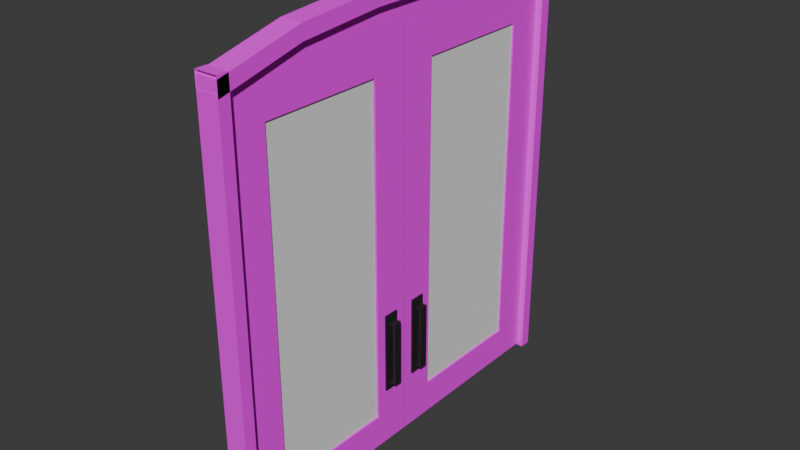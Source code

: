 # Source: Porta-Grande-Escola.blend  (saved by Blender 4.1.24; exported with 4.5.12 LTS)
import bpy
from mathutils import Matrix  # noqa: F401  (used for matrix-valued properties, if any)

bpy.ops.wm.read_factory_settings(use_empty=True)
scene = bpy.context.scene
scene.name = 'Scene'

# ---- collections
col_collection = bpy.data.collections.new('Collection'); scene.collection.children.link(col_collection)

# ---- images (referenced by path relative to the original .blend; pixels are not part of the script)
import os
ASSET_DIR = os.environ.get("B2B_ASSET_DIR", "")  # directory of the original .blend (textures are referenced by path, not embedded)
HERE = os.path.dirname(os.path.abspath(__file__))  # packed textures are extracted next to this script under _unpacked/

def load_image(name, relpath, width, height, colorspace="sRGB"):
    """Load a texture the original file referenced (path relative to the .blend, or extracted next to this script)."""
    p = next((c for c in (os.path.join(HERE, relpath), os.path.join(ASSET_DIR, relpath)) if relpath and os.path.exists(c)), "")
    if p:
        img = bpy.data.images.load(p, check_existing=True)
        img.name = name
    else:  # same state as the original file: an image datablock whose file is absent (Cycles renders it pink)
        img = bpy.data.images.new(name, width, height)
        img.source = "FILE"
        img.filepath = "//" + (relpath or name)
    img.colorspace_settings.name = colorspace
    return img
img_textura_porta_png = load_image('Textura-Porta.png', 'Textura-Porta.png', 1024, 1024, 'sRGB')

# ---- materials (node trees are filled in below, after node groups)
mat_material_001 = bpy.data.materials.new('Material.001')
mat_material_001.alpha_threshold = 0.0
mat_material_001.use_transparent_shadow = False
mat_material_001.roughness = 0.5
mat_material_001.line_color = (0.0, 0.0, 0.0, 1.0)
mat_material_003 = bpy.data.materials.new('Material.003')
mat_material_003.use_transparent_shadow = False

# ---- material node trees
mat_material_001.use_nodes = True; mat_material_001.node_tree.nodes.clear()
_N = mat_material_001.node_tree.nodes; _L = mat_material_001.node_tree.links
n0 = _N.new('ShaderNodeOutputMaterial'); n0.name = 'Material Output'; n0.location = (300, 300)
n1 = _N.new('ShaderNodeBsdfPrincipled'); n1.name = 'Principled BSDF'; n1.location = (10, 300)
n1.inputs[2].default_value = 1.0
n1.inputs[3].default_value = 1.45
n2 = _N.new('ShaderNodeTexImage'); n2.name = 'Image Texture'; n2.location = (-257, 280)
n2.image = img_textura_porta_png
_L.new(n1.outputs[0], n0.inputs[0])
_L.new(n2.outputs[0], n1.inputs[0])
n0.is_active_output = True
mat_material_003.use_nodes = True; mat_material_003.node_tree.nodes.clear()
_N = mat_material_003.node_tree.nodes; _L = mat_material_003.node_tree.links
n0 = _N.new('ShaderNodeBsdfPrincipled'); n0.name = 'Principled BSDF'; n0.location = (10, 300)
n0.inputs[0].default_value = (0.03719, 0.03719, 0.03719, 1.0)
n0.inputs[1].default_value = 0.5138
n1 = _N.new('ShaderNodeOutputMaterial'); n1.name = 'Material Output'; n1.location = (300, 300)
_L.new(n0.outputs[0], n1.inputs[0])
n1.is_active_output = True

# ---- world
world_world = bpy.data.worlds.new('World'); scene.world = world_world
world_world.use_nodes = True; world_world.node_tree.nodes.clear()
_N = world_world.node_tree.nodes; _L = world_world.node_tree.links
n0 = _N.new('ShaderNodeOutputWorld'); n0.name = 'World Output'; n0.location = (300, 300)
n1 = _N.new('ShaderNodeBackground'); n1.name = 'Background'; n1.location = (10, 300)
n1.inputs[0].default_value = (0.05088, 0.05088, 0.05088, 1.0)
_L.new(n1.outputs[0], n0.inputs[0])
n0.is_active_output = True
world_world.color = (0.05088, 0.05088, 0.05088)
world_world.use_sun_shadow = False
world_world.sun_shadow_jitter_overblur = 0.0

# ---- meshes
me_plane = bpy.data.meshes.new('Plane')
me_plane.from_pydata([(-1.0, -1.0, 0.0), (1.0, -1.0, 0.0), (-1.0, 1.0, 0.0), (1.0, 1.0, 0.0), (-1.0, 1.006, -5.304e-10), (-1.0, -1.0, 0.0), (1.0, -1.0, 0.0), (1.0, 1.006, -5.304e-10), (-1.0, 1.006, 0.1126), (-1.0, -1.0, 0.1126), (1.0, -1.0, 0.1126), (1.0, 1.006, 0.1126), (-1.0, 0.9377, -8.542e-08), (1.0, 0.9377, -8.542e-08), (-1.0, 0.9377, -8.542e-08), (1.0, 0.9377, -8.542e-08), (-1.0, 0.9377, 0.1126), (1.0, 0.9377, 0.1126), (1.0, 1.024, 0.8104), (1.0, 1.092, 0.8104), (-1.0, 1.092, 0.8104), (-1.0, 1.024, 0.8104), (1.0, 1.053, 1.62), (1.0, 1.121, 1.62), (-1.0, 1.121, 1.62), (-1.0, 1.053, 1.62), (1.0, 1.053, 2.424), (1.0, 1.121, 2.424), (-1.0, 1.121, 2.424), (-1.0, 1.053, 2.424), (1.0, 1.02, 3.27), (1.0, 1.088, 3.27), (-1.0, 1.088, 3.27), (-1.0, 1.02, 3.27), (1.0, 0.9219, 4.102), (1.0, 0.99, 4.102), (-1.0, 0.99, 4.102), (-1.0, 0.9219, 4.102), (-1.0, -1.0, 3.993), (1.0, -1.0, 3.993), (-1.0, 1.0, 3.993), (1.0, 1.0, 3.993), (-1.0, 1.006, 3.993), (-1.0, -1.0, 3.993), (1.0, -1.0, 3.993), (1.0, 1.006, 3.993), (-1.0, 1.006, 4.106), (-1.0, -1.0, 4.106), (1.0, -1.0, 4.106), (1.0, 1.006, 4.106), (-1.0, 0.9377, 3.993), (1.0, 0.9377, 3.993), (-1.0, 0.9377, 3.993), (1.0, 0.9377, 3.993), (-1.0, 0.9377, 4.106), (1.0, 0.9377, 4.106)], [], [(12, 2, 3, 13), (7, 4, 8, 11), (12, 0, 5, 14), (3, 2, 4, 7), (0, 1, 6, 5), (13, 3, 7, 15), (16, 17, 18, 21), (5, 6, 10, 9), (15, 7, 11, 17), (14, 5, 9, 16), (4, 14, 16, 8), (6, 15, 17, 10), (9, 10, 17, 16), (1, 13, 15, 6), (2, 12, 14, 4), (0, 12, 13, 1), (21, 18, 22, 25), (11, 8, 20, 19), (8, 16, 21, 20), (17, 11, 19, 18), (24, 25, 29, 28), (19, 20, 24, 23), (20, 21, 25, 24), (18, 19, 23, 22), (28, 29, 33, 32), (22, 23, 27, 26), (25, 22, 26, 29), (23, 24, 28, 27), (33, 30, 34, 37), (26, 27, 31, 30), (29, 26, 30, 33), (27, 28, 32, 31), (37, 34, 35, 36), (31, 32, 36, 35), (32, 33, 37, 36), (30, 31, 35, 34), (50, 40, 41, 51), (45, 42, 46, 49), (50, 38, 43, 52), (41, 40, 42, 45), (38, 39, 44, 43), (51, 41, 45, 53), (43, 44, 48, 47), (53, 45, 49, 55), (52, 43, 47, 54), (42, 52, 54, 46), (44, 53, 55, 48), (47, 48, 55, 54), (39, 51, 53, 44), (40, 50, 52, 42), (38, 50, 51, 39)])
_uv = me_plane.uv_layers.new(name='UVMap')
_uv.uv.foreach_set('vector', [1.368, 1.013, 1.368, 1.048, 1.368, 1.048, 1.368, 1.013, 1.368, 1.051, 1.368, 1.051, 1.322, 1.051, 1.322, 1.051, 1.368, 1.013, 1.368, -0.08213, 1.368, -0.08213, 1.368, 1.013, 1.368, 1.048, 1.368, 1.048, 1.368, 1.051, 1.368, 1.051, 1.368, -0.08213, 1.368, -0.08213, 1.368, -0.08213, 1.368, -0.08213, 1.368, 1.013, 1.368, 1.048, 1.368, 1.051, 1.368, 1.013, 1.322, 1.013, 1.322, 1.013, 1.038, 1.062, 1.038, 1.062, 1.368, -0.08213, 1.368, -0.08213, 1.322, -0.08213, 1.322, -0.08213, 1.368, 1.013, 1.368, 1.051, 1.322, 1.051, 1.322, 1.013, 1.368, 1.013, 1.368, -0.08213, 1.322, -0.08213, 1.322, 1.013, 1.368, 1.051, 1.368, 1.013, 1.322, 1.013, 1.322, 1.051, 1.368, -0.08213, 1.368, 1.013, 1.322, 1.013, 1.322, -0.08213, 1.322, -0.08213, 1.322, -0.08213, 1.322, 1.013, 1.322, 1.013, 1.368, -0.08213, 1.368, 1.013, 1.368, 1.013, 1.368, -0.08213, 1.368, 1.048, 1.368, 1.013, 1.368, 1.013, 1.368, 1.051, 1.368, -0.08213, 1.368, 1.013, 1.368, 1.013, 1.368, -0.08213, 1.038, 1.062, 1.038, 1.062, 0.7087, 1.078, 0.7087, 1.078, 1.322, 1.051, 1.322, 1.051, 1.038, 1.1, 1.038, 1.1, 1.322, 1.051, 1.322, 1.013, 1.038, 1.062, 1.038, 1.1, 1.322, 1.013, 1.322, 1.051, 1.038, 1.1, 1.038, 1.062, 0.7087, 1.116, 0.7087, 1.078, 0.3817, 1.078, 0.3817, 1.116, 1.038, 1.1, 1.038, 1.1, 0.7087, 1.116, 0.7087, 1.116, 1.038, 1.1, 1.038, 1.062, 0.7087, 1.078, 0.7087, 1.116, 1.038, 1.062, 1.038, 1.1, 0.7087, 1.116, 0.7087, 1.078, 0.3817, 1.116, 0.3817, 1.078, 0.03757, 1.059, 0.03757, 1.098, 0.7087, 1.078, 0.7087, 1.116, 0.3817, 1.116, 0.3817, 1.078, 0.7087, 1.078, 0.7087, 1.078, 0.3817, 1.078, 0.3817, 1.078, 0.7087, 1.116, 0.7087, 1.116, 0.3817, 1.116, 0.3817, 1.116, 0.03757, 1.059, 0.03757, 1.059, -0.3006, 1.004, -0.3006, 1.004, 0.3817, 1.078, 0.3817, 1.116, 0.03757, 1.098, 0.03757, 1.059, 0.3817, 1.078, 0.3817, 1.078, 0.03757, 1.059, 0.03757, 1.059, 0.3817, 1.116, 0.3817, 1.116, 0.03757, 1.098, 0.03757, 1.098, -0.3006, 1.004, -0.3006, 1.004, -0.3006, 1.042, -0.3006, 1.042, 0.03757, 1.098, 0.03757, 1.098, -0.3006, 1.042, -0.3006, 1.042, 0.03757, 1.098, 0.03757, 1.059, -0.3006, 1.004, -0.3006, 1.042, 0.03757, 1.059, 0.03757, 1.098, -0.3006, 1.042, -0.3006, 1.004, -0.2565, 1.013, -0.2565, 1.048, -0.2565, 1.048, -0.2565, 1.013, -0.2565, 1.051, -0.2565, 1.051, -0.3023, 1.051, -0.3023, 1.051, -0.2565, 1.013, -0.2565, -0.08213, -0.2565, -0.08213, -0.2565, 1.013, -0.2565, 1.048, -0.2565, 1.048, -0.2565, 1.051, -0.2565, 1.051, -0.2565, -0.08213, -0.2565, -0.08213, -0.2565, -0.08213, -0.2565, -0.08213, -0.2565, 1.013, -0.2565, 1.048, -0.2565, 1.051, -0.2565, 1.013, -0.2565, -0.08213, -0.2565, -0.08213, -0.3023, -0.08213, -0.3023, -0.08213, -0.2565, 1.013, -0.2565, 1.051, -0.3023, 1.051, -0.3023, 1.013, -0.2565, 1.013, -0.2565, -0.08213, -0.3023, -0.08213, -0.3023, 1.013, -0.2565, 1.051, -0.2565, 1.013, -0.3023, 1.013, -0.3023, 1.051, -0.2565, -0.08213, -0.2565, 1.013, -0.3023, 1.013, -0.3023, -0.08213, -0.3023, -0.08213, -0.3023, -0.08213, -0.3023, 1.013, -0.3023, 1.013, -0.2565, -0.08213, -0.2565, 1.013, -0.2565, 1.013, -0.2565, -0.08213, -0.2565, 1.048, -0.2565, 1.013, -0.2565, 1.013, -0.2565, 1.051, -0.2565, -0.08213, -0.2565, 1.013, -0.2565, 1.013, -0.2565, -0.08213])
me_plane.materials.append(mat_material_001)
me_plane.update()
me_plane_001 = bpy.data.meshes.new('Plane.001')
me_plane_001.from_pydata([(-1.0, -0.6349, -8.328e-10), (1.0, -0.6349, -8.328e-10), (-1.0, 1.292, -1.192e-07), (1.0, 1.292, -1.192e-07), (-1.0, 1.41, 1.618), (-1.0, -0.6349, 1.618), (1.0, -0.6349, 1.618), (1.0, 1.41, 1.618), (-1.0, 1.123, -1.192e-07), (-1.0, -0.4774, 0.0), (1.0, -0.4774, 0.0), (1.0, 1.123, -1.192e-07), (-1.0, 1.123, 1.618), (-1.0, -0.4774, 1.618), (1.0, -0.4774, 1.618), (1.0, 1.123, 1.618), (1.0, 1.339, 0.3037), (1.0, 1.41, 1.314), (1.0, -0.6349, 1.314), (1.0, -0.6349, 0.3037), (-1.0, -0.6349, 0.3037), (-1.0, -0.6349, 1.314), (-1.0, 1.41, 1.314), (-1.0, 1.339, 0.3037), (-1.0, 1.123, 0.3037), (-1.0, 1.123, 1.314), (-1.0, -0.4774, 0.3037), (-1.0, -0.4774, 1.314), (1.0, -0.4774, 0.3037), (1.0, -0.4774, 1.314), (1.0, 1.123, 0.3037), (1.0, 1.123, 1.314), (1.0, 1.379, 0.5885), (1.0, 1.397, 0.9774), (1.0, -0.6349, 0.9774), (1.0, -0.6349, 0.6406), (-1.0, -0.6349, 0.6406), (-1.0, -0.6349, 0.9774), (-1.0, 1.397, 0.9774), (-1.0, 1.379, 0.5885), (-1.0, 1.123, 0.6406), (-1.0, 1.123, 0.9774), (-1.0, -0.4774, 0.6406), (-1.0, -0.4774, 0.9774), (1.0, -0.4774, 0.6406), (1.0, -0.4774, 0.9774), (1.0, 1.123, 0.6406), (1.0, 1.123, 0.9774), (-0.6432, 1.123, 0.9774), (-0.6432, 1.123, 1.314), (-0.6432, -0.4774, 0.9774), (-0.6432, -0.4774, 1.314), (0.6432, -0.4774, 0.9774), (0.6432, -0.4774, 1.314), (0.6432, 1.123, 0.9774), (0.6432, 1.123, 1.314), (0.6432, 1.123, 0.3037), (0.6432, -0.4774, 0.3037), (-0.6432, -0.4774, 0.3037), (-0.6432, 1.123, 0.3037), (-0.6432, 1.123, 0.6406), (-0.6432, -0.4774, 0.6406), (0.6432, -0.4774, 0.6406), (0.6432, 1.123, 0.6406), (1.293, -0.3555, 1.403), (1.293, 0.03115, 1.403), (1.293, -0.3555, 1.529), (1.293, 0.03115, 1.529), (0.8104, -0.3555, 1.403), (0.8104, 0.03115, 1.403), (0.8104, -0.3555, 1.529), (0.8104, 0.03115, 1.529), (1.293, -0.3204, 1.403), (1.293, -0.00395, 1.403), (1.293, -0.00395, 1.529), (1.293, -0.3204, 1.529), (0.8104, -0.00395, 1.529), (0.8104, -0.3204, 1.529), (0.8104, -0.00395, 1.403), (0.8104, -0.3204, 1.403), (1.293, -0.3017, 1.403), (1.293, -0.02264, 1.403), (1.293, -0.02264, 1.529), (1.293, -0.3017, 1.529), (0.8104, -0.02264, 1.529), (0.8104, -0.3017, 1.529), (0.8104, -0.02264, 1.403), (0.8104, -0.3017, 1.403), (1.293, -0.3555, 1.5), (1.293, -0.3555, 1.433), (1.293, 0.03115, 1.433), (1.293, 0.03115, 1.5), (0.8104, -0.3555, 1.433), (0.8104, -0.3555, 1.5), (0.8104, 0.03115, 1.5), (0.8104, 0.03115, 1.433), (0.8104, -0.3204, 1.5), (0.8104, -0.3204, 1.433), (0.8104, -0.00395, 1.5), (0.8104, -0.00395, 1.433), (1.293, -0.3204, 1.433), (1.293, -0.3204, 1.5), (1.293, -0.00395, 1.433), (1.293, -0.00395, 1.5), (1.293, -0.3017, 1.433), (1.293, -0.3017, 1.5), (1.293, -0.02264, 1.433), (1.293, -0.02264, 1.5), (0.8104, -0.3017, 1.5), (0.8104, -0.3017, 1.433), (0.8104, -0.02264, 1.5), (0.8104, -0.02264, 1.433), (2.226, -0.3204, 1.433), (2.226, -0.3204, 1.5), (2.226, -0.00395, 1.433), (2.226, -0.00395, 1.5), (2.226, -0.3017, 1.433), (2.226, -0.3017, 1.5), (2.226, -0.02264, 1.433), (2.226, -0.02264, 1.5), (2.806, -0.3204, 1.433), (2.806, -0.3204, 1.5), (2.806, -0.00395, 1.433), (2.806, -0.00395, 1.5), (2.806, -0.3017, 1.433), (2.806, -0.3017, 1.5), (2.806, -0.02264, 1.433), (2.806, -0.02264, 1.5), (-1.239, -0.3555, 1.403), (-1.239, 0.03115, 1.403), (-1.239, -0.3555, 1.529), (-1.239, 0.03115, 1.529), (-0.7567, -0.3555, 1.403), (-0.7567, 0.03115, 1.403), (-0.7567, -0.3555, 1.529), (-0.7567, 0.03115, 1.529), (-1.239, -0.3204, 1.403), (-1.239, -0.00395, 1.403), (-1.239, -0.00395, 1.529), (-1.239, -0.3204, 1.529), (-0.7567, -0.00395, 1.529), (-0.7567, -0.3204, 1.529), (-0.7567, -0.00395, 1.403), (-0.7567, -0.3204, 1.403), (-1.239, -0.3017, 1.403), (-1.239, -0.02264, 1.403), (-1.239, -0.02264, 1.529), (-1.239, -0.3017, 1.529), (-0.7567, -0.02264, 1.529), (-0.7567, -0.3017, 1.529), (-0.7567, -0.02264, 1.403), (-0.7567, -0.3017, 1.403), (-1.239, -0.3555, 1.5), (-1.239, -0.3555, 1.433), (-1.239, 0.03115, 1.433), (-1.239, 0.03115, 1.5), (-0.7567, -0.3555, 1.433), (-0.7567, -0.3555, 1.5), (-0.7567, 0.03115, 1.5), (-0.7567, 0.03115, 1.433), (-0.7567, -0.3204, 1.5), (-0.7567, -0.3204, 1.433), (-0.7567, -0.00395, 1.5), (-0.7567, -0.00395, 1.433), (-1.239, -0.3204, 1.433), (-1.239, -0.3204, 1.5), (-1.239, -0.00395, 1.433), (-1.239, -0.00395, 1.5), (-1.239, -0.3017, 1.433), (-1.239, -0.3017, 1.5), (-1.239, -0.02264, 1.433), (-1.239, -0.02264, 1.5), (-0.7567, -0.3017, 1.5), (-0.7567, -0.3017, 1.433), (-0.7567, -0.02264, 1.5), (-0.7567, -0.02264, 1.433), (-2.172, -0.3204, 1.433), (-2.172, -0.3204, 1.5), (-2.172, -0.00395, 1.433), (-2.172, -0.00395, 1.5), (-2.172, -0.3017, 1.433), (-2.172, -0.3017, 1.5), (-2.172, -0.02264, 1.433), (-2.172, -0.02264, 1.5), (-2.753, -0.3204, 1.433), (-2.753, -0.3204, 1.5), (-2.753, -0.00395, 1.433), (-2.753, -0.00395, 1.5), (-2.753, -0.3017, 1.433), (-2.753, -0.3017, 1.5), (-2.753, -0.02264, 1.433), (-2.753, -0.02264, 1.5)], [], [(8, 2, 3, 11), (31, 17, 7, 15), (27, 21, 5, 13), (17, 22, 4, 7), (21, 18, 6, 5), (22, 25, 12, 4), (25, 27, 13, 12), (18, 29, 14, 6), (29, 31, 15, 14), (0, 9, 10, 1), (9, 8, 11, 10), (10, 11, 30, 28), (46, 47, 54, 63), (1, 10, 28, 19), (34, 45, 29, 18), (8, 9, 26, 24), (31, 29, 53, 55), (2, 8, 24, 23), (38, 41, 25, 22), (0, 1, 19, 20), (37, 34, 18, 21), (3, 2, 23, 16), (33, 38, 22, 17), (9, 0, 20, 26), (43, 37, 21, 27), (11, 3, 16, 30), (47, 33, 17, 31), (30, 16, 32, 46), (46, 32, 33, 47), (26, 20, 36, 42), (42, 36, 37, 43), (16, 23, 39, 32), (32, 39, 38, 33), (20, 19, 35, 36), (36, 35, 34, 37), (23, 24, 40, 39), (39, 40, 41, 38), (25, 41, 48, 49), (30, 46, 63, 56), (19, 28, 44, 35), (35, 44, 45, 34), (28, 30, 56, 57), (45, 44, 62, 52), (40, 24, 59, 60), (43, 27, 51, 50), (41, 40, 60, 48), (26, 42, 61, 58), (24, 26, 58, 59), (29, 45, 52, 53), (42, 43, 50, 61), (27, 25, 49, 51), (44, 28, 57, 62), (47, 31, 55, 54), (103, 91, 67, 74), (74, 67, 71, 76), (99, 95, 69, 78), (78, 69, 65, 73), (89, 92, 68, 64), (95, 90, 65, 69), (68, 79, 72, 64), (86, 78, 73, 81), (92, 97, 79, 68), (111, 99, 78, 86), (66, 75, 77, 70), (82, 74, 76, 84), (88, 101, 75, 66), (107, 103, 74, 82), (101, 105, 83, 75), (105, 107, 82, 83), (75, 83, 85, 77), (83, 82, 84, 85), (97, 109, 87, 79), (109, 111, 86, 87), (79, 87, 80, 72), (87, 86, 81, 80), (85, 84, 110, 108), (108, 110, 111, 109), (77, 85, 108, 96), (96, 108, 109, 97), (80, 81, 106, 104), (104, 106, 107, 105), (72, 80, 104, 100), (100, 104, 116, 112), (81, 73, 102, 106), (106, 102, 114, 118), (64, 72, 100, 89), (89, 100, 101, 88), (84, 76, 98, 110), (110, 98, 99, 111), (70, 77, 96, 93), (93, 96, 97, 92), (71, 67, 91, 94), (94, 91, 90, 95), (66, 70, 93, 88), (88, 93, 92, 89), (76, 71, 94, 98), (98, 94, 95, 99), (73, 65, 90, 102), (102, 90, 91, 103), (112, 116, 124, 120), (118, 114, 122, 126), (107, 106, 118, 119), (104, 105, 117, 116), (102, 103, 115, 114), (101, 100, 112, 113), (103, 107, 119, 115), (105, 101, 113, 117), (120, 124, 125, 121), (126, 122, 123, 127), (116, 117, 125, 124), (113, 112, 120, 121), (115, 119, 127, 123), (117, 113, 121, 125), (119, 118, 126, 127), (114, 115, 123, 122), (117, 116, 118, 119), (124, 125, 127, 126), (124, 126, 118, 116), (117, 119, 127, 125), (167, 138, 131, 155), (138, 140, 135, 131), (163, 142, 133, 159), (142, 137, 129, 133), (153, 128, 132, 156), (159, 133, 129, 154), (132, 128, 136, 143), (150, 145, 137, 142), (156, 132, 143, 161), (175, 150, 142, 163), (130, 134, 141, 139), (146, 148, 140, 138), (152, 130, 139, 165), (171, 146, 138, 167), (165, 139, 147, 169), (169, 147, 146, 171), (139, 141, 149, 147), (147, 149, 148, 146), (161, 143, 151, 173), (173, 151, 150, 175), (143, 136, 144, 151), (151, 144, 145, 150), (149, 172, 174, 148), (172, 173, 175, 174), (141, 160, 172, 149), (160, 161, 173, 172), (144, 168, 170, 145), (168, 169, 171, 170), (136, 164, 168, 144), (164, 176, 180, 168), (145, 170, 166, 137), (170, 182, 178, 166), (128, 153, 164, 136), (153, 152, 165, 164), (148, 174, 162, 140), (174, 175, 163, 162), (134, 157, 160, 141), (157, 156, 161, 160), (135, 158, 155, 131), (158, 159, 154, 155), (130, 152, 157, 134), (152, 153, 156, 157), (140, 162, 158, 135), (162, 163, 159, 158), (137, 166, 154, 129), (166, 167, 155, 154), (176, 184, 188, 180), (182, 190, 186, 178), (171, 183, 182, 170), (168, 180, 181, 169), (166, 178, 179, 167), (165, 177, 176, 164), (167, 179, 183, 171), (169, 181, 177, 165), (184, 185, 189, 188), (190, 191, 187, 186), (180, 188, 189, 181), (177, 185, 184, 176), (179, 187, 191, 183), (181, 189, 185, 177), (183, 191, 190, 182), (178, 186, 187, 179), (181, 183, 182, 180), (188, 190, 191, 189), (188, 180, 182, 190), (181, 189, 191, 183)])
me_plane_001.polygons.foreach_set('material_index', [0, 0, 0, 0, 0, 0, 0, 0, 0, 0, 0, 0, 0, 0, 0, 0, 0, 0, 0, 0, 0, 0, 0, 0, 0, 0, 0, 0, 0, 0, 0, 0, 0, 0, 0, 0, 0, 0, 0, 0, 0, 0, 0, 0, 0, 0, 0, 0, 0, 0, 0, 0, 0, 1, 1, 1, 1, 1, 1, 1, 1, 1, 1, 1, 1, 1, 1, 1, 1, 1, 1, 1, 1, 1, 1, 1, 1, 1, 1, 1, 1, 1, 1, 1, 1, 1, 1, 1, 1, 1, 1, 1, 1, 1, 1, 1, 1, 1, 1, 1, 1, 1, 1, 1, 1, 1, 1, 1, 1, 1, 1, 1, 1, 1, 1, 1, 1, 1, 1, 1, 1, 1, 1, 1, 1, 1, 1, 1, 1, 1, 1, 1, 1, 1, 1, 1, 1, 1, 1, 1, 1, 1, 1, 1, 1, 1, 1, 1, 1, 1, 1, 1, 1, 1, 1, 1, 1, 1, 1, 1, 1, 1, 1, 1, 1, 1, 1, 1, 1, 1, 1, 1, 1, 1, 1, 1, 1, 1, 1, 1, 1, 1, 1, 1, 1])
_uv = me_plane_001.uv_layers.new(name='UVMap')
_uv.uv.foreach_set('vector', [0.8714, 1.038, 0.8714, 1.154, 0.8714, 1.154, 0.8714, 1.038, 0.09282, 1.038, 0.09282, 1.234, -0.08713, 1.234, -0.08713, 1.038, 0.09282, -0.0595, 0.09282, -0.1751, -0.08713, -0.1751, -0.08713, -0.0595, 0.09282, 1.234, 0.09282, 1.234, -0.08713, 1.234, -0.08713, 1.234, 0.09282, -0.1751, 0.09282, -0.1751, -0.08713, -0.1751, -0.08713, -0.1751, 0.09282, 1.234, 0.09282, 1.038, -0.08713, 1.038, -0.08713, 1.234, 0.09282, 1.038, 0.09282, -0.0595, -0.08713, -0.0595, -0.08713, 1.038, 0.09282, -0.1751, 0.09282, -0.0595, -0.08713, -0.0595, -0.08713, -0.1751, 0.09282, -0.0595, 0.09282, 1.038, -0.08713, 1.038, -0.08713, -0.0595, 0.8714, -0.1751, 0.8714, -0.0595, 0.8714, -0.0595, 0.8714, -0.1751, 0.8714, -0.0595, 0.8714, 1.038, 0.8714, 1.038, 0.8714, -0.0595, 0.8714, -0.0595, 0.8714, 1.038, 0.6915, 1.038, 0.6915, -0.0595, 0.4919, 1.038, 0.2924, 1.038, 0.2924, 1.038, 0.4919, 1.038, 0.8714, -0.1751, 0.8714, -0.0595, 0.6915, -0.0595, 0.6915, -0.1751, 0.2924, -0.1751, 0.2924, -0.0595, 0.09282, -0.0595, 0.09282, -0.1751, 0.8714, 1.038, 0.8714, -0.0595, 0.6915, -0.0595, 0.6915, 1.038, 0.09282, 1.038, 0.09282, -0.0595, 0.09282, -0.0595, 0.09282, 1.038, 0.8714, 1.154, 0.8714, 1.038, 0.6915, 1.038, 0.6915, 1.186, 0.2924, 1.226, 0.2924, 1.038, 0.09282, 1.038, 0.09282, 1.234, 0.8714, -0.1751, 0.8714, -0.1751, 0.6915, -0.1751, 0.6915, -0.1751, 0.2924, -0.1751, 0.2924, -0.1751, 0.09282, -0.1751, 0.09282, -0.1751, 0.8714, 1.154, 0.8714, 1.154, 0.6915, 1.186, 0.6915, 1.186, 0.2924, 1.226, 0.2924, 1.226, 0.09282, 1.234, 0.09282, 1.234, 0.8714, -0.0595, 0.8714, -0.1751, 0.6915, -0.1751, 0.6915, -0.0595, 0.2924, -0.0595, 0.2924, -0.1751, 0.09282, -0.1751, 0.09282, -0.0595, 0.8714, 1.038, 0.8714, 1.154, 0.6915, 1.186, 0.6915, 1.038, 0.2924, 1.038, 0.2924, 1.226, 0.09282, 1.234, 0.09282, 1.038, 0.6915, 1.038, 0.6915, 1.186, 0.5228, 1.214, 0.4919, 1.038, 0.4919, 1.038, 0.5228, 1.214, 0.2924, 1.226, 0.2924, 1.038, 0.6915, -0.0595, 0.6915, -0.1751, 0.4919, -0.1751, 0.4919, -0.0595, 0.4919, -0.0595, 0.4919, -0.1751, 0.2924, -0.1751, 0.2924, -0.0595, 0.6915, 1.186, 0.6915, 1.186, 0.5228, 1.214, 0.5228, 1.214, 0.5228, 1.214, 0.5228, 1.214, 0.2924, 1.226, 0.2924, 1.226, 0.6915, -0.1751, 0.6915, -0.1751, 0.4919, -0.1751, 0.4919, -0.1751, 0.4919, -0.1751, 0.4919, -0.1751, 0.2924, -0.1751, 0.2924, -0.1751, 0.6915, 1.186, 0.6915, 1.038, 0.4919, 1.038, 0.5228, 1.214, 0.5228, 1.214, 0.4919, 1.038, 0.2924, 1.038, 0.2924, 1.226, 0.09282, 1.038, 0.2924, 1.038, 0.2924, 1.038, 0.09282, 1.038, 0.6915, 1.038, 0.4919, 1.038, 0.4919, 1.038, 0.6915, 1.038, 0.6915, -0.1751, 0.6915, -0.0595, 0.4919, -0.0595, 0.4919, -0.1751, 0.4919, -0.1751, 0.4919, -0.0595, 0.2924, -0.0595, 0.2924, -0.1751, 0.6915, -0.0595, 0.6915, 1.038, 0.6915, 1.038, 0.6915, -0.0595, 0.2924, -0.0595, 0.4919, -0.0595, 0.4919, -0.0595, 0.2924, -0.0595, 0.4919, 1.038, 0.6915, 1.038, 0.6915, 1.038, 0.4919, 1.038, 0.2924, -0.0595, 0.09282, -0.0595, 0.09282, -0.0595, 0.2924, -0.0595, 0.2924, 1.038, 0.4919, 1.038, 0.4919, 1.038, 0.2924, 1.038, 0.6915, -0.0595, 0.4919, -0.0595, 0.4919, -0.0595, 0.6915, -0.0595, 0.6915, 1.038, 0.6915, -0.0595, 0.6915, -0.0595, 0.6915, 1.038, 0.09282, -0.0595, 0.2924, -0.0595, 0.2924, -0.0595, 0.09282, -0.0595, 0.4919, -0.0595, 0.2924, -0.0595, 0.2924, -0.0595, 0.4919, -0.0595, 0.09282, -0.0595, 0.09282, 1.038, 0.09282, 1.038, 0.09282, -0.0595, 0.4919, -0.0595, 0.6915, -0.0595, 0.6915, -0.0595, 0.4919, -0.0595, 0.2924, 1.038, 0.09282, 1.038, 0.09282, 1.038, 0.2924, 1.038, 0.1244, 0.5253, 0.1244, 0.5105, 0.1628, 0.5105, 0.1628, 0.5253, 0.6512, 0.5253, 0.6512, 0.5105, 0.814, 0.5105, 0.814, 0.5253, 0.2872, 0.5253, 0.2872, 0.5105, 0.3256, 0.5105, 0.3256, 0.5253, 1.747e-08, 0.6881, 1.876e-08, 0.6733, 0.1628, 0.6733, 0.1628, 0.6881, 0.3256, 0.7117, 0.1628, 0.7117, 0.1628, 0.6733, 0.3256, 0.6733, 0.4884, 0.7117, 0.3256, 0.7117, 0.3256, 0.6733, 0.4884, 0.6733, 4.533e-09, 0.8361, 5.825e-09, 0.8213, 0.1628, 0.8213, 0.1628, 0.8361, 1.678e-08, 0.6959, 1.747e-08, 0.6881, 0.1628, 0.6881, 0.1628, 0.6959, 0.2872, 0.6733, 0.2872, 0.6585, 0.3256, 0.6585, 0.3256, 0.6733, 0.2872, 0.5331, 0.2872, 0.5253, 0.3256, 0.5253, 0.3256, 0.5331, 0.6512, 0.6733, 0.6512, 0.6585, 0.814, 0.6585, 0.814, 0.6733, 0.6512, 0.5331, 0.6512, 0.5253, 0.814, 0.5253, 0.814, 0.5331, 0.1244, 0.6733, 0.1244, 0.6585, 0.1628, 0.6585, 0.1628, 0.6733, 0.1244, 0.5331, 0.1244, 0.5253, 0.1628, 0.5253, 0.1628, 0.5331, 0.1244, 0.6585, 0.1244, 0.6506, 0.1628, 0.6506, 0.1628, 0.6585, 0.1244, 0.6506, 0.1244, 0.5331, 0.1628, 0.5331, 0.1628, 0.6506, 0.6512, 0.6585, 0.6512, 0.6506, 0.814, 0.6506, 0.814, 0.6585, 0.6512, 0.6506, 0.6512, 0.5331, 0.814, 0.5331, 0.814, 0.6506, 0.2872, 0.6585, 0.2872, 0.6506, 0.3256, 0.6506, 0.3256, 0.6585, 0.2872, 0.6506, 0.2872, 0.5331, 0.3256, 0.5331, 0.3256, 0.6506, 5.825e-09, 0.8213, 6.513e-09, 0.8134, 0.1628, 0.8134, 0.1628, 0.8213, 6.513e-09, 0.8134, 1.678e-08, 0.6959, 0.1628, 0.6959, 0.1628, 0.8134, 0.1628, 0.6506, 0.1628, 0.5331, 0.2012, 0.5331, 0.2012, 0.6506, 0.2012, 0.6506, 0.2012, 0.5331, 0.2872, 0.5331, 0.2872, 0.6506, 0.1628, 0.6585, 0.1628, 0.6506, 0.2012, 0.6506, 0.2012, 0.6585, 0.2012, 0.6585, 0.2012, 0.6506, 0.2872, 0.6506, 0.2872, 0.6585, 1.338e-09, 0.6506, 1.161e-08, 0.5331, 0.03838, 0.5331, 0.03838, 0.6506, 0.03838, 0.6506, 0.03838, 0.5331, 0.1244, 0.5331, 0.1244, 0.6506, 6.501e-10, 0.6585, 1.338e-09, 0.6506, 0.03838, 0.6506, 0.03838, 0.6585, 0.9764, 0.5105, 0.9685, 0.5105, 0.9685, 0.1958, 0.9764, 0.1958, 1.161e-08, 0.5331, 1.23e-08, 0.5253, 0.03838, 0.5253, 0.03838, 0.5331, 0.9607, 0.3916, 0.9685, 0.3916, 0.9685, 0.7063, 0.9607, 0.7063, -6.42e-10, 0.6733, 6.501e-10, 0.6585, 0.03838, 0.6585, 0.03838, 0.6733, 0.03838, 0.6733, 0.03838, 0.6585, 0.1244, 0.6585, 0.1244, 0.6733, 0.1628, 0.5331, 0.1628, 0.5253, 0.2012, 0.5253, 0.2012, 0.5331, 0.2012, 0.5331, 0.2012, 0.5253, 0.2872, 0.5253, 0.2872, 0.5331, 0.1628, 0.6733, 0.1628, 0.6585, 0.2012, 0.6585, 0.2012, 0.6733, 0.2012, 0.6733, 0.2012, 0.6585, 0.2872, 0.6585, 0.2872, 0.6733, 0.4884, 0.8361, 0.3256, 0.8361, 0.3256, 0.7977, 0.4884, 0.7977, 0.4884, 0.7977, 0.3256, 0.7977, 0.3256, 0.7117, 0.4884, 0.7117, 0.3256, 0.8361, 0.1628, 0.8361, 0.1628, 0.7977, 0.3256, 0.7977, 0.3256, 0.7977, 0.1628, 0.7977, 0.1628, 0.7117, 0.3256, 0.7117, 0.1628, 0.5253, 0.1628, 0.5105, 0.2012, 0.5105, 0.2012, 0.5253, 0.2012, 0.5253, 0.2012, 0.5105, 0.2872, 0.5105, 0.2872, 0.5253, 1.23e-08, 0.5253, 1.359e-08, 0.5105, 0.03838, 0.5105, 0.03838, 0.5253, 0.03838, 0.5253, 0.03838, 0.5105, 0.1244, 0.5105, 0.1244, 0.5253, 0.9764, 0.1958, 0.9685, 0.1958, 0.9685, -4.504e-09, 0.9764, -3.91e-09, 0.9607, 0.7063, 0.9685, 0.7063, 0.9685, 0.9021, 0.9607, 0.9021, 0.08603, 0.5105, 2.71e-10, 0.5105, 2.403e-08, 0.1958, 0.08603, 0.1958, 0.08603, 6.495e-09, 0.1721, 1.299e-08, 0.1721, 0.3147, 0.08603, 0.3147, 0.3441, 2.598e-08, 0.4301, 3.248e-08, 0.4301, 0.3147, 0.3441, 0.3147, 0.5162, 0.5105, 0.4301, 0.5105, 0.4301, 0.1958, 0.5162, 0.1958, 0.9607, 0.9021, 0.9528, 0.9021, 0.9528, 0.5873, 0.9607, 0.5873, 0.9449, 0.3916, 0.9528, 0.3916, 0.9528, 0.7063, 0.9449, 0.7063, 0.7821, 0.4116, 0.7743, 0.4116, 0.7743, 0.3256, 0.7821, 0.3256, 0.7821, 0.4976, 0.7743, 0.4976, 0.7743, 0.4116, 0.7821, 0.4116, 0.08603, 0.3147, 0.1721, 0.3147, 0.1721, 0.5105, 0.08603, 0.5105, 0.5162, 0.1958, 0.4301, 0.1958, 0.4301, 3.248e-08, 0.5162, 3.897e-08, 0.9607, 0.5873, 0.9528, 0.5873, 0.9528, 0.3916, 0.9607, 0.3916, 0.9449, 0.7063, 0.9528, 0.7063, 0.9528, 0.9021, 0.9449, 0.9021, 0.08603, 0.1958, 2.403e-08, 0.1958, 3.881e-08, 2.93e-15, 0.08603, 6.495e-09, 0.3441, 0.3147, 0.4301, 0.3147, 0.4301, 0.5105, 0.3441, 0.5105, 0.7743, 0.4431, 0.6882, 0.4431, 0.6882, 0.3256, 0.7743, 0.3256, 0.9, 0.5105, 0.814, 0.5105, 0.814, 0.393, 0.9, 0.393, 0.9315, 0.7063, 0.814, 0.7063, 0.814, 0.5105, 0.9315, 0.5105, 0.9315, 0.9021, 0.814, 0.9021, 0.814, 0.7063, 0.9315, 0.7063, 0.364, 0.5253, 0.3256, 0.5253, 0.3256, 0.5105, 0.364, 0.5105, 0.6512, 0.6881, 0.4884, 0.6881, 0.4884, 0.6733, 0.6512, 0.6733, 0.5268, 0.5253, 0.4884, 0.5253, 0.4884, 0.5105, 0.5268, 0.5105, 0.814, 0.6881, 0.6512, 0.6881, 0.6512, 0.6733, 0.814, 0.6733, 0.6882, 0.03838, 0.6882, 1.949e-09, 0.851, 1.618e-08, 0.851, 0.03838, 0.6882, 0.2012, 0.6882, 0.1628, 0.851, 0.1628, 0.851, 0.2012, 0.814, 0.8361, 0.6512, 0.8361, 0.6512, 0.8213, 0.814, 0.8213, 0.814, 0.6959, 0.6512, 0.6959, 0.6512, 0.6881, 0.814, 0.6881, 0.5268, 0.6733, 0.4884, 0.6733, 0.4884, 0.6585, 0.5268, 0.6585, 0.5268, 0.5331, 0.4884, 0.5331, 0.4884, 0.5253, 0.5268, 0.5253, 0.6512, 0.8361, 0.4884, 0.8361, 0.4884, 0.8213, 0.6512, 0.8213, 0.6512, 0.6959, 0.4884, 0.6959, 0.4884, 0.6881, 0.6512, 0.6881, 0.364, 0.6733, 0.3256, 0.6733, 0.3256, 0.6585, 0.364, 0.6585, 0.364, 0.5331, 0.3256, 0.5331, 0.3256, 0.5253, 0.364, 0.5253, 0.364, 0.6585, 0.3256, 0.6585, 0.3256, 0.6506, 0.364, 0.6506, 0.364, 0.6506, 0.3256, 0.6506, 0.3256, 0.5331, 0.364, 0.5331, 0.6512, 0.8213, 0.4884, 0.8213, 0.4884, 0.8134, 0.6512, 0.8134, 0.6512, 0.8134, 0.4884, 0.8134, 0.4884, 0.6959, 0.6512, 0.6959, 0.5268, 0.6585, 0.4884, 0.6585, 0.4884, 0.6506, 0.5268, 0.6506, 0.5268, 0.6506, 0.4884, 0.6506, 0.4884, 0.5331, 0.5268, 0.5331, 0.814, 0.8213, 0.6512, 0.8213, 0.6512, 0.8134, 0.814, 0.8134, 0.814, 0.8134, 0.6512, 0.8134, 0.6512, 0.6959, 0.814, 0.6959, 0.6512, 0.6506, 0.6128, 0.6506, 0.6128, 0.5331, 0.6512, 0.5331, 0.6128, 0.6506, 0.5268, 0.6506, 0.5268, 0.5331, 0.6128, 0.5331, 0.6512, 0.6585, 0.6128, 0.6585, 0.6128, 0.6506, 0.6512, 0.6506, 0.6128, 0.6585, 0.5268, 0.6585, 0.5268, 0.6506, 0.6128, 0.6506, 0.4884, 0.6506, 0.45, 0.6506, 0.45, 0.5331, 0.4884, 0.5331, 0.45, 0.6506, 0.364, 0.6506, 0.364, 0.5331, 0.45, 0.5331, 0.4884, 0.6585, 0.45, 0.6585, 0.45, 0.6506, 0.4884, 0.6506, 0.9449, 0.3916, 0.9449, 0.7063, 0.937, 0.7063, 0.937, 0.3916, 0.4884, 0.5331, 0.45, 0.5331, 0.45, 0.5253, 0.4884, 0.5253, 0.9764, 0.5105, 0.9764, 0.1958, 0.9843, 0.1958, 0.9843, 0.5105, 0.4884, 0.6733, 0.45, 0.6733, 0.45, 0.6585, 0.4884, 0.6585, 0.45, 0.6733, 0.364, 0.6733, 0.364, 0.6585, 0.45, 0.6585, 0.6512, 0.5331, 0.6128, 0.5331, 0.6128, 0.5253, 0.6512, 0.5253, 0.6128, 0.5331, 0.5268, 0.5331, 0.5268, 0.5253, 0.6128, 0.5253, 0.6512, 0.6733, 0.6128, 0.6733, 0.6128, 0.6585, 0.6512, 0.6585, 0.6128, 0.6733, 0.5268, 0.6733, 0.5268, 0.6585, 0.6128, 0.6585, 0.6882, 0.3256, 0.6882, 0.2872, 0.851, 0.2872, 0.851, 0.3256, 0.6882, 0.2872, 0.6882, 0.2012, 0.851, 0.2012, 0.851, 0.2872, 0.6882, 0.1628, 0.6882, 0.1244, 0.851, 0.1244, 0.851, 0.1628, 0.6882, 0.1244, 0.6882, 0.03838, 0.851, 0.03838, 0.851, 0.1244, 0.6512, 0.5253, 0.6128, 0.5253, 0.6128, 0.5105, 0.6512, 0.5105, 0.6128, 0.5253, 0.5268, 0.5253, 0.5268, 0.5105, 0.6128, 0.5105, 0.4884, 0.5253, 0.45, 0.5253, 0.45, 0.5105, 0.4884, 0.5105, 0.45, 0.5253, 0.364, 0.5253, 0.364, 0.5105, 0.45, 0.5105, 0.9449, 0.7063, 0.9449, 0.9021, 0.937, 0.9021, 0.937, 0.7063, 0.9764, 0.1958, 0.9764, 3.91e-09, 0.9843, 3.316e-09, 0.9843, 0.1958, 0.2581, 1.949e-08, 0.2581, 0.3147, 0.1721, 0.3147, 0.1721, 1.299e-08, 0.2581, 0.5105, 0.2581, 0.1958, 0.3441, 0.1958, 0.3441, 0.5105, 0.5162, 0.5105, 0.5162, 0.1958, 0.6022, 0.1958, 0.6022, 0.5105, 0.6882, 5.196e-08, 0.6882, 0.3147, 0.6022, 0.3147, 0.6022, 4.547e-08, 0.9921, 4.153e-08, 0.9921, 0.3147, 0.9843, 0.3147, 0.9843, 3.316e-09, 0.9921, 0.5105, 0.9921, 0.1958, 1.0, 0.1958, 1.0, 0.5105, 0.79, 0.3256, 0.79, 0.4116, 0.7821, 0.4116, 0.7821, 0.3256, 0.79, 0.4116, 0.79, 0.4976, 0.7821, 0.4976, 0.7821, 0.4116, 0.2581, 0.1958, 0.2581, 1.949e-08, 0.3441, 2.598e-08, 0.3441, 0.1958, 0.6882, 0.3147, 0.6882, 0.5105, 0.6022, 0.5105, 0.6022, 0.3147, 0.9921, 0.3147, 0.9921, 0.5105, 0.9843, 0.5105, 0.9843, 0.3147, 0.9921, 0.1958, 0.9921, -2.721e-09, 1.0, -2.127e-09, 1.0, 0.1958, 0.2581, 0.3147, 0.2581, 0.5105, 0.1721, 0.5105, 0.1721, 0.3147, 0.5162, 0.1958, 0.5162, -3.865e-08, 0.6022, -3.216e-08, 0.6022, 0.1958, -8.874e-10, 0.9536, 9.384e-09, 0.8361, 0.08603, 0.8361, 0.08603, 0.9536, 0.08603, 0.9536, 0.08603, 0.8361, 0.1721, 0.8361, 0.1721, 0.9536, 0.9685, -4.504e-09, 0.9685, 0.1958, 0.851, 0.1958, 0.851, -1.337e-08, 0.9685, 0.1958, 0.9685, 0.3916, 0.851, 0.3916, 0.851, 0.1958])
me_plane_001.materials.append(mat_material_001)
me_plane_001.materials.append(mat_material_003)
me_plane_001.update()
me_plane_003 = bpy.data.meshes.new('Plane.003')
me_plane_003.from_pydata([(-1.0, 1.41, -1.618), (-1.0, -0.6349, -1.618), (1.0, -0.6349, -1.618), (1.0, 1.41, -1.618), (-1.0, 1.123, -1.618), (-1.0, -0.4774, -1.618), (1.0, -0.4774, -1.618), (1.0, 1.123, -1.618), (-1.0, -0.6349, -8.328e-10), (1.0, -0.6349, -8.328e-10), (-1.0, 1.292, 1.192e-07), (1.0, 1.292, 1.192e-07), (-1.0, 1.123, 1.192e-07), (-1.0, -0.4774, 0.0), (1.0, -0.4774, 0.0), (1.0, 1.123, 1.192e-07), (1.0, 1.339, -0.3037), (1.0, 1.41, -1.314), (1.0, -0.6349, -1.314), (1.0, -0.6349, -0.3037), (-1.0, -0.6349, -0.3037), (-1.0, -0.6349, -1.314), (-1.0, 1.41, -1.314), (-1.0, 1.339, -0.3037), (-1.0, 1.123, -0.3037), (-1.0, 1.123, -1.314), (-1.0, -0.4774, -0.3037), (-1.0, -0.4774, -1.314), (1.0, -0.4774, -0.3037), (1.0, -0.4774, -1.314), (1.0, 1.123, -0.3037), (1.0, 1.123, -1.314), (1.0, 1.379, -0.5885), (1.0, 1.397, -0.9774), (1.0, -0.6349, -0.9774), (1.0, -0.6349, -0.6406), (-1.0, -0.6349, -0.6406), (-1.0, -0.6349, -0.9774), (-1.0, 1.397, -0.9774), (-1.0, 1.379, -0.5885), (-1.0, 1.123, -0.6406), (-1.0, 1.123, -0.9774), (-1.0, -0.4774, -0.6406), (-1.0, -0.4774, -0.9774), (1.0, -0.4774, -0.6406), (1.0, -0.4774, -0.9774), (1.0, 1.123, -0.6406), (1.0, 1.123, -0.9774), (-0.6432, 1.123, -0.9774), (-0.6432, 1.123, -1.314), (-0.6432, -0.4774, -0.9774), (-0.6432, -0.4774, -1.314), (0.6432, -0.4774, -0.9774), (0.6432, -0.4774, -1.314), (0.6432, 1.123, -0.9774), (0.6432, 1.123, -1.314), (0.6432, 1.123, -0.3037), (0.6432, -0.4774, -0.3037), (-0.6432, -0.4774, -0.3037), (-0.6432, 1.123, -0.3037), (-0.6432, 1.123, -0.6406), (-0.6432, -0.4774, -0.6406), (0.6432, -0.4774, -0.6406), (0.6432, 1.123, -0.6406), (1.293, -0.3555, -1.524), (1.293, 0.03115, -1.524), (1.293, -0.3555, -1.397), (1.293, 0.03115, -1.397), (0.8104, -0.3555, -1.524), (0.8104, 0.03115, -1.524), (0.8104, -0.3555, -1.397), (0.8104, 0.03115, -1.397), (1.293, -0.3204, -1.524), (1.293, -0.00395, -1.524), (1.293, -0.00395, -1.397), (1.293, -0.3204, -1.397), (0.8104, -0.00395, -1.397), (0.8104, -0.3204, -1.397), (0.8104, -0.00395, -1.524), (0.8104, -0.3204, -1.524), (1.293, -0.3017, -1.524), (1.293, -0.02264, -1.524), (1.293, -0.02264, -1.397), (1.293, -0.3017, -1.397), (0.8104, -0.02264, -1.397), (0.8104, -0.3017, -1.397), (0.8104, -0.02264, -1.524), (0.8104, -0.3017, -1.524), (1.293, -0.3555, -1.427), (1.293, -0.3555, -1.494), (1.293, 0.03115, -1.494), (1.293, 0.03115, -1.427), (0.8104, -0.3555, -1.494), (0.8104, -0.3555, -1.427), (0.8104, 0.03115, -1.427), (0.8104, 0.03115, -1.494), (0.8104, -0.3204, -1.427), (0.8104, -0.3204, -1.494), (0.8104, -0.00395, -1.427), (0.8104, -0.00395, -1.494), (1.293, -0.3204, -1.494), (1.293, -0.3204, -1.427), (1.293, -0.00395, -1.494), (1.293, -0.00395, -1.427), (1.293, -0.3017, -1.494), (1.293, -0.3017, -1.427), (1.293, -0.02264, -1.494), (1.293, -0.02264, -1.427), (0.8104, -0.3017, -1.427), (0.8104, -0.3017, -1.494), (0.8104, -0.02264, -1.427), (0.8104, -0.02264, -1.494), (2.226, -0.3204, -1.494), (2.226, -0.3204, -1.427), (2.226, -0.00395, -1.494), (2.226, -0.00395, -1.427), (2.226, -0.3017, -1.494), (2.226, -0.3017, -1.427), (2.226, -0.02264, -1.494), (2.226, -0.02264, -1.427), (2.806, -0.3204, -1.494), (2.806, -0.3204, -1.427), (2.806, -0.00395, -1.494), (2.806, -0.00395, -1.427), (2.806, -0.3017, -1.494), (2.806, -0.3017, -1.427), (2.806, -0.02264, -1.494), (2.806, -0.02264, -1.427), (-1.239, -0.3555, -1.524), (-1.239, 0.03115, -1.524), (-1.239, -0.3555, -1.397), (-1.239, 0.03115, -1.397), (-0.7567, -0.3555, -1.524), (-0.7567, 0.03115, -1.524), (-0.7567, -0.3555, -1.397), (-0.7567, 0.03115, -1.397), (-1.239, -0.3204, -1.524), (-1.239, -0.00395, -1.524), (-1.239, -0.00395, -1.397), (-1.239, -0.3204, -1.397), (-0.7567, -0.00395, -1.397), (-0.7567, -0.3204, -1.397), (-0.7567, -0.00395, -1.524), (-0.7567, -0.3204, -1.524), (-1.239, -0.3017, -1.524), (-1.239, -0.02264, -1.524), (-1.239, -0.02264, -1.397), (-1.239, -0.3017, -1.397), (-0.7567, -0.02264, -1.397), (-0.7567, -0.3017, -1.397), (-0.7567, -0.02264, -1.524), (-0.7567, -0.3017, -1.524), (-1.239, -0.3555, -1.427), (-1.239, -0.3555, -1.494), (-1.239, 0.03115, -1.494), (-1.239, 0.03115, -1.427), (-0.7567, -0.3555, -1.494), (-0.7567, -0.3555, -1.427), (-0.7567, 0.03115, -1.427), (-0.7567, 0.03115, -1.494), (-0.7567, -0.3204, -1.427), (-0.7567, -0.3204, -1.494), (-0.7567, -0.00395, -1.427), (-0.7567, -0.00395, -1.494), (-1.239, -0.3204, -1.494), (-1.239, -0.3204, -1.427), (-1.239, -0.00395, -1.494), (-1.239, -0.00395, -1.427), (-1.239, -0.3017, -1.494), (-1.239, -0.3017, -1.427), (-1.239, -0.02264, -1.494), (-1.239, -0.02264, -1.427), (-0.7567, -0.3017, -1.427), (-0.7567, -0.3017, -1.494), (-0.7567, -0.02264, -1.427), (-0.7567, -0.02264, -1.494), (-2.172, -0.3204, -1.494), (-2.172, -0.3204, -1.427), (-2.172, -0.00395, -1.494), (-2.172, -0.00395, -1.427), (-2.172, -0.3017, -1.494), (-2.172, -0.3017, -1.427), (-2.172, -0.02264, -1.494), (-2.172, -0.02264, -1.427), (-2.753, -0.3204, -1.494), (-2.753, -0.3204, -1.427), (-2.753, -0.00395, -1.494), (-2.753, -0.00395, -1.427), (-2.753, -0.3017, -1.494), (-2.753, -0.3017, -1.427), (-2.753, -0.02264, -1.494), (-2.753, -0.02264, -1.427)], [], [(4, 7, 3, 0), (1, 2, 6, 5), (5, 6, 7, 4), (12, 15, 11, 10), (31, 7, 3, 17), (27, 5, 1, 21), (17, 3, 0, 22), (21, 1, 2, 18), (22, 0, 4, 25), (25, 4, 5, 27), (18, 2, 6, 29), (29, 6, 7, 31), (8, 9, 14, 13), (13, 14, 15, 12), (14, 28, 30, 15), (46, 63, 54, 47), (9, 19, 28, 14), (34, 18, 29, 45), (12, 24, 26, 13), (31, 55, 53, 29), (10, 23, 24, 12), (38, 22, 25, 41), (8, 20, 19, 9), (37, 21, 18, 34), (11, 16, 23, 10), (33, 17, 22, 38), (13, 26, 20, 8), (43, 27, 21, 37), (15, 30, 16, 11), (47, 31, 17, 33), (30, 46, 32, 16), (46, 47, 33, 32), (26, 42, 36, 20), (42, 43, 37, 36), (16, 32, 39, 23), (32, 33, 38, 39), (20, 36, 35, 19), (36, 37, 34, 35), (23, 39, 40, 24), (39, 38, 41, 40), (25, 49, 48, 41), (30, 56, 63, 46), (19, 35, 44, 28), (35, 34, 45, 44), (28, 57, 56, 30), (45, 52, 62, 44), (40, 60, 59, 24), (43, 50, 51, 27), (41, 48, 60, 40), (26, 58, 61, 42), (24, 59, 58, 26), (29, 53, 52, 45), (42, 61, 50, 43), (27, 51, 49, 25), (44, 62, 57, 28), (47, 54, 55, 31), (103, 91, 67, 74), (74, 67, 71, 76), (99, 95, 69, 78), (78, 69, 65, 73), (89, 92, 68, 64), (95, 90, 65, 69), (68, 79, 72, 64), (86, 78, 73, 81), (92, 97, 79, 68), (111, 99, 78, 86), (66, 75, 77, 70), (82, 74, 76, 84), (88, 101, 75, 66), (107, 103, 74, 82), (101, 105, 83, 75), (105, 107, 82, 83), (75, 83, 85, 77), (83, 82, 84, 85), (97, 109, 87, 79), (109, 111, 86, 87), (79, 87, 80, 72), (87, 86, 81, 80), (85, 84, 110, 108), (108, 110, 111, 109), (77, 85, 108, 96), (96, 108, 109, 97), (80, 81, 106, 104), (104, 106, 107, 105), (72, 80, 104, 100), (100, 104, 116, 112), (81, 73, 102, 106), (106, 102, 114, 118), (64, 72, 100, 89), (89, 100, 101, 88), (84, 76, 98, 110), (110, 98, 99, 111), (70, 77, 96, 93), (93, 96, 97, 92), (71, 67, 91, 94), (94, 91, 90, 95), (66, 70, 93, 88), (88, 93, 92, 89), (76, 71, 94, 98), (98, 94, 95, 99), (73, 65, 90, 102), (102, 90, 91, 103), (112, 116, 124, 120), (118, 114, 122, 126), (107, 106, 118, 119), (104, 105, 117, 116), (102, 103, 115, 114), (101, 100, 112, 113), (103, 107, 119, 115), (105, 101, 113, 117), (120, 124, 125, 121), (126, 122, 123, 127), (116, 117, 125, 124), (113, 112, 120, 121), (115, 119, 127, 123), (117, 113, 121, 125), (119, 118, 126, 127), (114, 115, 123, 122), (117, 116, 118, 119), (124, 125, 127, 126), (124, 126, 118, 116), (117, 119, 127, 125), (167, 138, 131, 155), (138, 140, 135, 131), (163, 142, 133, 159), (142, 137, 129, 133), (153, 128, 132, 156), (159, 133, 129, 154), (132, 128, 136, 143), (150, 145, 137, 142), (156, 132, 143, 161), (175, 150, 142, 163), (130, 134, 141, 139), (146, 148, 140, 138), (152, 130, 139, 165), (171, 146, 138, 167), (165, 139, 147, 169), (169, 147, 146, 171), (139, 141, 149, 147), (147, 149, 148, 146), (161, 143, 151, 173), (173, 151, 150, 175), (143, 136, 144, 151), (151, 144, 145, 150), (149, 172, 174, 148), (172, 173, 175, 174), (141, 160, 172, 149), (160, 161, 173, 172), (144, 168, 170, 145), (168, 169, 171, 170), (136, 164, 168, 144), (164, 176, 180, 168), (145, 170, 166, 137), (170, 182, 178, 166), (128, 153, 164, 136), (153, 152, 165, 164), (148, 174, 162, 140), (174, 175, 163, 162), (134, 157, 160, 141), (157, 156, 161, 160), (135, 158, 155, 131), (158, 159, 154, 155), (130, 152, 157, 134), (152, 153, 156, 157), (140, 162, 158, 135), (162, 163, 159, 158), (137, 166, 154, 129), (166, 167, 155, 154), (176, 184, 188, 180), (182, 190, 186, 178), (171, 183, 182, 170), (168, 180, 181, 169), (166, 178, 179, 167), (165, 177, 176, 164), (167, 179, 183, 171), (169, 181, 177, 165), (184, 185, 189, 188), (190, 191, 187, 186), (180, 188, 189, 181), (177, 185, 184, 176), (179, 187, 191, 183), (181, 189, 185, 177), (183, 191, 190, 182), (178, 186, 187, 179), (181, 183, 182, 180), (188, 190, 191, 189), (188, 180, 182, 190), (181, 189, 191, 183)])
me_plane_003.polygons.foreach_set('material_index', [0, 0, 0, 0, 0, 0, 0, 0, 0, 0, 0, 0, 0, 0, 0, 0, 0, 0, 0, 0, 0, 0, 0, 0, 0, 0, 0, 0, 0, 0, 0, 0, 0, 0, 0, 0, 0, 0, 0, 0, 0, 0, 0, 0, 0, 0, 0, 0, 0, 0, 0, 0, 0, 0, 0, 0, 1, 1, 1, 1, 1, 1, 1, 1, 1, 1, 1, 1, 1, 1, 1, 1, 1, 1, 1, 1, 1, 1, 1, 1, 1, 1, 1, 1, 1, 1, 1, 1, 1, 1, 1, 1, 1, 1, 1, 1, 1, 1, 1, 1, 1, 1, 1, 1, 1, 1, 1, 1, 1, 1, 1, 1, 1, 1, 1, 1, 1, 1, 1, 1, 1, 1, 1, 1, 1, 1, 1, 1, 1, 1, 1, 1, 1, 1, 1, 1, 1, 1, 1, 1, 1, 1, 1, 1, 1, 1, 1, 1, 1, 1, 1, 1, 1, 1, 1, 1, 1, 1, 1, 1, 1, 1, 1, 1, 1, 1, 1, 1, 1, 1, 1, 1, 1, 1, 1, 1, 1, 1, 1, 1, 1, 1, 1, 1, 1, 1, 1, 1])
_uv = me_plane_003.uv_layers.new(name='UVMap')
_uv.uv.foreach_set('vector', [-0.08713, 1.038, -0.08713, 1.038, -0.08713, 1.234, -0.08713, 1.234, -0.08713, -0.1751, -0.08713, -0.1751, -0.08713, -0.0595, -0.08713, -0.0595, -0.08713, -0.0595, -0.08713, -0.0595, -0.08713, 1.038, -0.08713, 1.038, 0.8714, 1.038, 0.8714, 1.038, 0.8714, 1.154, 0.8714, 1.154, 0.09282, 1.038, -0.08713, 1.038, -0.08713, 1.234, 0.09282, 1.234, 0.09282, -0.0595, -0.08713, -0.0595, -0.08713, -0.1751, 0.09282, -0.1751, 0.09282, 1.234, -0.08713, 1.234, -0.08713, 1.234, 0.09282, 1.234, 0.09282, -0.1751, -0.08713, -0.1751, -0.08713, -0.1751, 0.09282, -0.1751, 0.09282, 1.234, -0.08713, 1.234, -0.08713, 1.038, 0.09282, 1.038, 0.09282, 1.038, -0.08713, 1.038, -0.08713, -0.0595, 0.09282, -0.0595, 0.09282, -0.1751, -0.08713, -0.1751, -0.08713, -0.0595, 0.09282, -0.0595, 0.09282, -0.0595, -0.08713, -0.0595, -0.08713, 1.038, 0.09282, 1.038, 0.8714, -0.1751, 0.8714, -0.1751, 0.8714, -0.0595, 0.8714, -0.0595, 0.8714, -0.0595, 0.8714, -0.0595, 0.8714, 1.038, 0.8714, 1.038, 0.8714, -0.0595, 0.6915, -0.0595, 0.6915, 1.038, 0.8714, 1.038, 0.4919, 1.038, 0.4919, 1.038, 0.2924, 1.038, 0.2924, 1.038, 0.8714, -0.1751, 0.6915, -0.1751, 0.6915, -0.0595, 0.8714, -0.0595, 0.2924, -0.1751, 0.09282, -0.1751, 0.09282, -0.0595, 0.2924, -0.0595, 0.8714, 1.038, 0.6915, 1.038, 0.6915, -0.0595, 0.8714, -0.0595, 0.09282, 1.038, 0.09282, 1.038, 0.09282, -0.0595, 0.09282, -0.0595, 0.8714, 1.154, 0.6915, 1.186, 0.6915, 1.038, 0.8714, 1.038, 0.2924, 1.226, 0.09282, 1.234, 0.09282, 1.038, 0.2924, 1.038, 0.8714, -0.1751, 0.6915, -0.1751, 0.6915, -0.1751, 0.8714, -0.1751, 0.2924, -0.1751, 0.09282, -0.1751, 0.09282, -0.1751, 0.2924, -0.1751, 0.8714, 1.154, 0.6915, 1.186, 0.6915, 1.186, 0.8714, 1.154, 0.2924, 1.226, 0.09282, 1.234, 0.09282, 1.234, 0.2924, 1.226, 0.8714, -0.0595, 0.6915, -0.0595, 0.6915, -0.1751, 0.8714, -0.1751, 0.2924, -0.0595, 0.09282, -0.0595, 0.09282, -0.1751, 0.2924, -0.1751, 0.8714, 1.038, 0.6915, 1.038, 0.6915, 1.186, 0.8714, 1.154, 0.2924, 1.038, 0.09282, 1.038, 0.09282, 1.234, 0.2924, 1.226, 0.6915, 1.038, 0.4919, 1.038, 0.5228, 1.214, 0.6915, 1.186, 0.4919, 1.038, 0.2924, 1.038, 0.2924, 1.226, 0.5228, 1.214, 0.6915, -0.0595, 0.4919, -0.0595, 0.4919, -0.1751, 0.6915, -0.1751, 0.4919, -0.0595, 0.2924, -0.0595, 0.2924, -0.1751, 0.4919, -0.1751, 0.6915, 1.186, 0.5228, 1.214, 0.5228, 1.214, 0.6915, 1.186, 0.5228, 1.214, 0.2924, 1.226, 0.2924, 1.226, 0.5228, 1.214, 0.6915, -0.1751, 0.4919, -0.1751, 0.4919, -0.1751, 0.6915, -0.1751, 0.4919, -0.1751, 0.2924, -0.1751, 0.2924, -0.1751, 0.4919, -0.1751, 0.6915, 1.186, 0.5228, 1.214, 0.4919, 1.038, 0.6915, 1.038, 0.5228, 1.214, 0.2924, 1.226, 0.2924, 1.038, 0.4919, 1.038, 0.09282, 1.038, 0.09282, 1.038, 0.2924, 1.038, 0.2924, 1.038, 0.6915, 1.038, 0.6915, 1.038, 0.4919, 1.038, 0.4919, 1.038, 0.6915, -0.1751, 0.4919, -0.1751, 0.4919, -0.0595, 0.6915, -0.0595, 0.4919, -0.1751, 0.2924, -0.1751, 0.2924, -0.0595, 0.4919, -0.0595, 0.6915, -0.0595, 0.6915, -0.0595, 0.6915, 1.038, 0.6915, 1.038, 0.2924, -0.0595, 0.2924, -0.0595, 0.4919, -0.0595, 0.4919, -0.0595, 0.4919, 1.038, 0.4919, 1.038, 0.6915, 1.038, 0.6915, 1.038, 0.2924, -0.0595, 0.2924, -0.0595, 0.09282, -0.0595, 0.09282, -0.0595, 0.2924, 1.038, 0.2924, 1.038, 0.4919, 1.038, 0.4919, 1.038, 0.6915, -0.0595, 0.6915, -0.0595, 0.4919, -0.0595, 0.4919, -0.0595, 0.6915, 1.038, 0.6915, 1.038, 0.6915, -0.0595, 0.6915, -0.0595, 0.09282, -0.0595, 0.09282, -0.0595, 0.2924, -0.0595, 0.2924, -0.0595, 0.4919, -0.0595, 0.4919, -0.0595, 0.2924, -0.0595, 0.2924, -0.0595, 0.09282, -0.0595, 0.09282, -0.0595, 0.09282, 1.038, 0.09282, 1.038, 0.4919, -0.0595, 0.4919, -0.0595, 0.6915, -0.0595, 0.6915, -0.0595, 0.2924, 1.038, 0.2924, 1.038, 0.09282, 1.038, 0.09282, 1.038, 0.1244, 0.5253, 0.1244, 0.5105, 0.1628, 0.5105, 0.1628, 0.5253, 0.6512, 0.5253, 0.6512, 0.5105, 0.814, 0.5105, 0.814, 0.5253, 0.2872, 0.5253, 0.2872, 0.5105, 0.3256, 0.5105, 0.3256, 0.5253, 1.747e-08, 0.6881, 1.876e-08, 0.6733, 0.1628, 0.6733, 0.1628, 0.6881, 0.3256, 0.7117, 0.1628, 0.7117, 0.1628, 0.6733, 0.3256, 0.6733, 0.4884, 0.7117, 0.3256, 0.7117, 0.3256, 0.6733, 0.4884, 0.6733, 4.533e-09, 0.8361, 5.825e-09, 0.8213, 0.1628, 0.8213, 0.1628, 0.8361, 1.678e-08, 0.6959, 1.747e-08, 0.6881, 0.1628, 0.6881, 0.1628, 0.6959, 0.2872, 0.6733, 0.2872, 0.6585, 0.3256, 0.6585, 0.3256, 0.6733, 0.2872, 0.5331, 0.2872, 0.5253, 0.3256, 0.5253, 0.3256, 0.5331, 0.6512, 0.6733, 0.6512, 0.6585, 0.814, 0.6585, 0.814, 0.6733, 0.6512, 0.5331, 0.6512, 0.5253, 0.814, 0.5253, 0.814, 0.5331, 0.1244, 0.6733, 0.1244, 0.6585, 0.1628, 0.6585, 0.1628, 0.6733, 0.1244, 0.5331, 0.1244, 0.5253, 0.1628, 0.5253, 0.1628, 0.5331, 0.1244, 0.6585, 0.1244, 0.6506, 0.1628, 0.6506, 0.1628, 0.6585, 0.1244, 0.6506, 0.1244, 0.5331, 0.1628, 0.5331, 0.1628, 0.6506, 0.6512, 0.6585, 0.6512, 0.6506, 0.814, 0.6506, 0.814, 0.6585, 0.6512, 0.6506, 0.6512, 0.5331, 0.814, 0.5331, 0.814, 0.6506, 0.2872, 0.6585, 0.2872, 0.6506, 0.3256, 0.6506, 0.3256, 0.6585, 0.2872, 0.6506, 0.2872, 0.5331, 0.3256, 0.5331, 0.3256, 0.6506, 5.825e-09, 0.8213, 6.513e-09, 0.8134, 0.1628, 0.8134, 0.1628, 0.8213, 6.513e-09, 0.8134, 1.678e-08, 0.6959, 0.1628, 0.6959, 0.1628, 0.8134, 0.1628, 0.6506, 0.1628, 0.5331, 0.2012, 0.5331, 0.2012, 0.6506, 0.2012, 0.6506, 0.2012, 0.5331, 0.2872, 0.5331, 0.2872, 0.6506, 0.1628, 0.6585, 0.1628, 0.6506, 0.2012, 0.6506, 0.2012, 0.6585, 0.2012, 0.6585, 0.2012, 0.6506, 0.2872, 0.6506, 0.2872, 0.6585, 1.338e-09, 0.6506, 1.161e-08, 0.5331, 0.03838, 0.5331, 0.03838, 0.6506, 0.03838, 0.6506, 0.03838, 0.5331, 0.1244, 0.5331, 0.1244, 0.6506, 6.501e-10, 0.6585, 1.338e-09, 0.6506, 0.03838, 0.6506, 0.03838, 0.6585, 0.9764, 0.5105, 0.9685, 0.5105, 0.9685, 0.1958, 0.9764, 0.1958, 1.161e-08, 0.5331, 1.23e-08, 0.5253, 0.03838, 0.5253, 0.03838, 0.5331, 0.9607, 0.3916, 0.9685, 0.3916, 0.9685, 0.7063, 0.9607, 0.7063, -6.42e-10, 0.6733, 6.501e-10, 0.6585, 0.03838, 0.6585, 0.03838, 0.6733, 0.03838, 0.6733, 0.03838, 0.6585, 0.1244, 0.6585, 0.1244, 0.6733, 0.1628, 0.5331, 0.1628, 0.5253, 0.2012, 0.5253, 0.2012, 0.5331, 0.2012, 0.5331, 0.2012, 0.5253, 0.2872, 0.5253, 0.2872, 0.5331, 0.1628, 0.6733, 0.1628, 0.6585, 0.2012, 0.6585, 0.2012, 0.6733, 0.2012, 0.6733, 0.2012, 0.6585, 0.2872, 0.6585, 0.2872, 0.6733, 0.4884, 0.8361, 0.3256, 0.8361, 0.3256, 0.7977, 0.4884, 0.7977, 0.4884, 0.7977, 0.3256, 0.7977, 0.3256, 0.7117, 0.4884, 0.7117, 0.3256, 0.8361, 0.1628, 0.8361, 0.1628, 0.7977, 0.3256, 0.7977, 0.3256, 0.7977, 0.1628, 0.7977, 0.1628, 0.7117, 0.3256, 0.7117, 0.1628, 0.5253, 0.1628, 0.5105, 0.2012, 0.5105, 0.2012, 0.5253, 0.2012, 0.5253, 0.2012, 0.5105, 0.2872, 0.5105, 0.2872, 0.5253, 1.23e-08, 0.5253, 1.359e-08, 0.5105, 0.03838, 0.5105, 0.03838, 0.5253, 0.03838, 0.5253, 0.03838, 0.5105, 0.1244, 0.5105, 0.1244, 0.5253, 0.9764, 0.1958, 0.9685, 0.1958, 0.9685, -4.504e-09, 0.9764, -3.91e-09, 0.9607, 0.7063, 0.9685, 0.7063, 0.9685, 0.9021, 0.9607, 0.9021, 0.08603, 0.5105, 2.71e-10, 0.5105, 2.403e-08, 0.1958, 0.08603, 0.1958, 0.08603, 6.495e-09, 0.1721, 1.299e-08, 0.1721, 0.3147, 0.08603, 0.3147, 0.3441, 2.598e-08, 0.4301, 3.248e-08, 0.4301, 0.3147, 0.3441, 0.3147, 0.5162, 0.5105, 0.4301, 0.5105, 0.4301, 0.1958, 0.5162, 0.1958, 0.9607, 0.9021, 0.9528, 0.9021, 0.9528, 0.5873, 0.9607, 0.5873, 0.9449, 0.3916, 0.9528, 0.3916, 0.9528, 0.7063, 0.9449, 0.7063, 0.7821, 0.4116, 0.7743, 0.4116, 0.7743, 0.3256, 0.7821, 0.3256, 0.7821, 0.4976, 0.7743, 0.4976, 0.7743, 0.4116, 0.7821, 0.4116, 0.08603, 0.3147, 0.1721, 0.3147, 0.1721, 0.5105, 0.08603, 0.5105, 0.5162, 0.1958, 0.4301, 0.1958, 0.4301, 3.248e-08, 0.5162, 3.897e-08, 0.9607, 0.5873, 0.9528, 0.5873, 0.9528, 0.3916, 0.9607, 0.3916, 0.9449, 0.7063, 0.9528, 0.7063, 0.9528, 0.9021, 0.9449, 0.9021, 0.08603, 0.1958, 2.403e-08, 0.1958, 3.881e-08, 2.93e-15, 0.08603, 6.495e-09, 0.3441, 0.3147, 0.4301, 0.3147, 0.4301, 0.5105, 0.3441, 0.5105, 0.7743, 0.4431, 0.6882, 0.4431, 0.6882, 0.3256, 0.7743, 0.3256, 0.9, 0.5105, 0.814, 0.5105, 0.814, 0.393, 0.9, 0.393, 0.9315, 0.7063, 0.814, 0.7063, 0.814, 0.5105, 0.9315, 0.5105, 0.9315, 0.9021, 0.814, 0.9021, 0.814, 0.7063, 0.9315, 0.7063, 0.364, 0.5253, 0.3256, 0.5253, 0.3256, 0.5105, 0.364, 0.5105, 0.6512, 0.6881, 0.4884, 0.6881, 0.4884, 0.6733, 0.6512, 0.6733, 0.5268, 0.5253, 0.4884, 0.5253, 0.4884, 0.5105, 0.5268, 0.5105, 0.814, 0.6881, 0.6512, 0.6881, 0.6512, 0.6733, 0.814, 0.6733, 0.6882, 0.03838, 0.6882, 1.949e-09, 0.851, 1.618e-08, 0.851, 0.03838, 0.6882, 0.2012, 0.6882, 0.1628, 0.851, 0.1628, 0.851, 0.2012, 0.814, 0.8361, 0.6512, 0.8361, 0.6512, 0.8213, 0.814, 0.8213, 0.814, 0.6959, 0.6512, 0.6959, 0.6512, 0.6881, 0.814, 0.6881, 0.5268, 0.6733, 0.4884, 0.6733, 0.4884, 0.6585, 0.5268, 0.6585, 0.5268, 0.5331, 0.4884, 0.5331, 0.4884, 0.5253, 0.5268, 0.5253, 0.6512, 0.8361, 0.4884, 0.8361, 0.4884, 0.8213, 0.6512, 0.8213, 0.6512, 0.6959, 0.4884, 0.6959, 0.4884, 0.6881, 0.6512, 0.6881, 0.364, 0.6733, 0.3256, 0.6733, 0.3256, 0.6585, 0.364, 0.6585, 0.364, 0.5331, 0.3256, 0.5331, 0.3256, 0.5253, 0.364, 0.5253, 0.364, 0.6585, 0.3256, 0.6585, 0.3256, 0.6506, 0.364, 0.6506, 0.364, 0.6506, 0.3256, 0.6506, 0.3256, 0.5331, 0.364, 0.5331, 0.6512, 0.8213, 0.4884, 0.8213, 0.4884, 0.8134, 0.6512, 0.8134, 0.6512, 0.8134, 0.4884, 0.8134, 0.4884, 0.6959, 0.6512, 0.6959, 0.5268, 0.6585, 0.4884, 0.6585, 0.4884, 0.6506, 0.5268, 0.6506, 0.5268, 0.6506, 0.4884, 0.6506, 0.4884, 0.5331, 0.5268, 0.5331, 0.814, 0.8213, 0.6512, 0.8213, 0.6512, 0.8134, 0.814, 0.8134, 0.814, 0.8134, 0.6512, 0.8134, 0.6512, 0.6959, 0.814, 0.6959, 0.6512, 0.6506, 0.6128, 0.6506, 0.6128, 0.5331, 0.6512, 0.5331, 0.6128, 0.6506, 0.5268, 0.6506, 0.5268, 0.5331, 0.6128, 0.5331, 0.6512, 0.6585, 0.6128, 0.6585, 0.6128, 0.6506, 0.6512, 0.6506, 0.6128, 0.6585, 0.5268, 0.6585, 0.5268, 0.6506, 0.6128, 0.6506, 0.4884, 0.6506, 0.45, 0.6506, 0.45, 0.5331, 0.4884, 0.5331, 0.45, 0.6506, 0.364, 0.6506, 0.364, 0.5331, 0.45, 0.5331, 0.4884, 0.6585, 0.45, 0.6585, 0.45, 0.6506, 0.4884, 0.6506, 0.9449, 0.3916, 0.9449, 0.7063, 0.937, 0.7063, 0.937, 0.3916, 0.4884, 0.5331, 0.45, 0.5331, 0.45, 0.5253, 0.4884, 0.5253, 0.9764, 0.5105, 0.9764, 0.1958, 0.9843, 0.1958, 0.9843, 0.5105, 0.4884, 0.6733, 0.45, 0.6733, 0.45, 0.6585, 0.4884, 0.6585, 0.45, 0.6733, 0.364, 0.6733, 0.364, 0.6585, 0.45, 0.6585, 0.6512, 0.5331, 0.6128, 0.5331, 0.6128, 0.5253, 0.6512, 0.5253, 0.6128, 0.5331, 0.5268, 0.5331, 0.5268, 0.5253, 0.6128, 0.5253, 0.6512, 0.6733, 0.6128, 0.6733, 0.6128, 0.6585, 0.6512, 0.6585, 0.6128, 0.6733, 0.5268, 0.6733, 0.5268, 0.6585, 0.6128, 0.6585, 0.6882, 0.3256, 0.6882, 0.2872, 0.851, 0.2872, 0.851, 0.3256, 0.6882, 0.2872, 0.6882, 0.2012, 0.851, 0.2012, 0.851, 0.2872, 0.6882, 0.1628, 0.6882, 0.1244, 0.851, 0.1244, 0.851, 0.1628, 0.6882, 0.1244, 0.6882, 0.03838, 0.851, 0.03838, 0.851, 0.1244, 0.6512, 0.5253, 0.6128, 0.5253, 0.6128, 0.5105, 0.6512, 0.5105, 0.6128, 0.5253, 0.5268, 0.5253, 0.5268, 0.5105, 0.6128, 0.5105, 0.4884, 0.5253, 0.45, 0.5253, 0.45, 0.5105, 0.4884, 0.5105, 0.45, 0.5253, 0.364, 0.5253, 0.364, 0.5105, 0.45, 0.5105, 0.9449, 0.7063, 0.9449, 0.9021, 0.937, 0.9021, 0.937, 0.7063, 0.9764, 0.1958, 0.9764, 3.91e-09, 0.9843, 3.316e-09, 0.9843, 0.1958, 0.2581, 1.949e-08, 0.2581, 0.3147, 0.1721, 0.3147, 0.1721, 1.299e-08, 0.2581, 0.5105, 0.2581, 0.1958, 0.3441, 0.1958, 0.3441, 0.5105, 0.5162, 0.5105, 0.5162, 0.1958, 0.6022, 0.1958, 0.6022, 0.5105, 0.6882, 5.196e-08, 0.6882, 0.3147, 0.6022, 0.3147, 0.6022, 4.547e-08, 0.9921, 4.153e-08, 0.9921, 0.3147, 0.9843, 0.3147, 0.9843, 3.316e-09, 0.9921, 0.5105, 0.9921, 0.1958, 1.0, 0.1958, 1.0, 0.5105, 0.79, 0.3256, 0.79, 0.4116, 0.7821, 0.4116, 0.7821, 0.3256, 0.79, 0.4116, 0.79, 0.4976, 0.7821, 0.4976, 0.7821, 0.4116, 0.2581, 0.1958, 0.2581, 1.949e-08, 0.3441, 2.598e-08, 0.3441, 0.1958, 0.6882, 0.3147, 0.6882, 0.5105, 0.6022, 0.5105, 0.6022, 0.3147, 0.9921, 0.3147, 0.9921, 0.5105, 0.9843, 0.5105, 0.9843, 0.3147, 0.9921, 0.1958, 0.9921, -2.721e-09, 1.0, -2.127e-09, 1.0, 0.1958, 0.2581, 0.3147, 0.2581, 0.5105, 0.1721, 0.5105, 0.1721, 0.3147, 0.5162, 0.1958, 0.5162, -3.865e-08, 0.6022, -3.216e-08, 0.6022, 0.1958, -8.874e-10, 0.9536, 9.384e-09, 0.8361, 0.08603, 0.8361, 0.08603, 0.9536, 0.08603, 0.9536, 0.08603, 0.8361, 0.1721, 0.8361, 0.1721, 0.9536, 0.9685, -4.504e-09, 0.9685, 0.1958, 0.851, 0.1958, 0.851, -1.337e-08, 0.9685, 0.1958, 0.9685, 0.3916, 0.851, 0.3916, 0.851, 0.1958])
me_plane_003.materials.append(mat_material_001)
me_plane_003.materials.append(mat_material_003)
me_plane_003.update()
me_plane_002 = bpy.data.meshes.new('Plane.002')
me_plane_002.from_pydata([(-0.6432, 0.8003, 0.1684), (-0.6432, 0.8003, 0.5052), (-0.6432, -0.8003, 0.1684), (-0.6432, -0.8003, 0.5052), (0.6432, -0.8003, 0.1684), (0.6432, -0.8003, 0.5052), (0.6432, 0.8003, 0.1684), (0.6432, 0.8003, 0.5052), (0.6432, 0.8003, -0.5052), (0.6432, -0.8003, -0.5052), (-0.6432, -0.8003, -0.5052), (-0.6432, 0.8003, -0.5052), (-0.6432, 0.8003, -0.1684), (-0.6432, -0.8003, -0.1684), (0.6432, -0.8003, -0.1684), (0.6432, 0.8003, -0.1684)], [], [(4, 6, 7, 5), (0, 2, 3, 1), (11, 10, 13, 12), (12, 13, 2, 0), (9, 8, 15, 14), (14, 15, 6, 4)])
_uv = me_plane_002.uv_layers.new(name='UVMap')
_uv.uv.foreach_set('vector', [0.2924, -0.0595, 0.2924, 1.038, 0.09282, 1.038, 0.09282, -0.0595, 0.2924, 1.038, 0.2924, -0.0595, 0.09282, -0.0595, 0.09282, 1.038, 0.6915, 1.038, 0.6915, -0.0595, 0.4919, -0.0595, 0.4919, 1.038, 0.4919, 1.038, 0.4919, -0.0595, 0.2924, -0.0595, 0.2924, 1.038, 0.6915, -0.0595, 0.6915, 1.038, 0.4919, 1.038, 0.4919, -0.0595, 0.4919, -0.0595, 0.4919, 1.038, 0.2924, 1.038, 0.2924, -0.0595])
me_plane_002.update()
me_plane_004 = bpy.data.meshes.new('Plane.004')
me_plane_004.from_pydata([(-0.6432, 0.8003, -0.1684), (-0.6432, 0.8003, -0.5052), (-0.6432, -0.8003, -0.1684), (-0.6432, -0.8003, -0.5052), (0.6432, -0.8003, -0.1684), (0.6432, -0.8003, -0.5052), (0.6432, 0.8003, -0.1684), (0.6432, 0.8003, -0.5052), (0.6432, 0.8003, 0.5052), (0.6432, -0.8003, 0.5052), (-0.6432, -0.8003, 0.5052), (-0.6432, 0.8003, 0.5052), (-0.6432, 0.8003, 0.1684), (-0.6432, -0.8003, 0.1684), (0.6432, -0.8003, 0.1684), (0.6432, 0.8003, 0.1684)], [], [(4, 5, 7, 6), (0, 1, 3, 2), (11, 12, 13, 10), (12, 0, 2, 13), (9, 14, 15, 8), (14, 4, 6, 15)])
_uv = me_plane_004.uv_layers.new(name='UVMap')
_uv.uv.foreach_set('vector', [0.2924, -0.0595, 0.09282, -0.0595, 0.09282, 1.038, 0.2924, 1.038, 0.2924, 1.038, 0.09282, 1.038, 0.09282, -0.0595, 0.2924, -0.0595, 0.6915, 1.038, 0.4919, 1.038, 0.4919, -0.0595, 0.6915, -0.0595, 0.4919, 1.038, 0.2924, 1.038, 0.2924, -0.0595, 0.4919, -0.0595, 0.6915, -0.0595, 0.4919, -0.0595, 0.4919, 1.038, 0.6915, 1.038, 0.4919, -0.0595, 0.2924, -0.0595, 0.2924, 1.038, 0.4919, 1.038])
me_plane_004.update()

# ---- objects
ob_base_porta_grande = bpy.data.objects.new('Base-Porta-Grande', me_plane)
ob_base_porta_grande_001 = bpy.data.objects.new('Base-Porta-Grande.001', me_plane_001)
ob_base_porta_grande_003 = bpy.data.objects.new('Base-Porta-Grande.003', me_plane_003)
ob_vidro_porta_grande = bpy.data.objects.new('Vidro-Porta-Grande', me_plane_002)
ob_vidro_porta_grande_001 = bpy.data.objects.new('Vidro-Porta-Grande.001', me_plane_004)

# ---- transforms, parenting, visibility, modifiers, constraints
ob_base_porta_grande.location = (0.0, 18.25, 2.386)
ob_base_porta_grande.rotation_euler = (1.571, -0.0, 0.0)
ob_base_porta_grande.scale = (0.2731, 5.173, 2.483)
ob_base_porta_grande_001.parent = ob_base_porta_grande
ob_base_porta_grande_001.matrix_parent_inverse = Matrix(((3.662, 0.0, 0.0, -0.0), (0.0, -8.449e-09, 0.1933, -0.4612), (0.0, -0.4028, -1.761e-08, 7.353), (-0.0, 0.0, -0.0, 1.0)))
ob_base_porta_grande_001.location = (0.0, 17.98, 0.5543)
ob_base_porta_grande_001.rotation_euler = (1.571, -0.0, 0.0)
ob_base_porta_grande_001.scale = (0.1229, 5.173, 2.98)
ob_base_porta_grande_003.parent = ob_base_porta_grande
ob_base_porta_grande_003.matrix_parent_inverse = Matrix(((3.662, 0.0, 0.0, -0.0), (0.0, -8.449e-09, 0.1933, -0.4612), (0.0, -0.4028, -1.761e-08, 7.353), (-0.0, 0.0, -0.0, 1.0)))
ob_base_porta_grande_003.location = (0.0, 8.334, 0.5543)
ob_base_porta_grande_003.rotation_euler = (1.571, -0.0, 0.0)
ob_base_porta_grande_003.scale = (0.1229, 5.173, 2.98)
ob_vidro_porta_grande.parent = ob_base_porta_grande_001
ob_vidro_porta_grande.matrix_parent_inverse = Matrix(((8.134, 0.0, 0.0, -0.0), (0.0, -8.449e-09, 0.1933, -0.1071), (0.0, -0.3356, -1.467e-08, 6.033), (-0.0, 0.0, -0.0, 1.0)))
ob_vidro_porta_grande.location = (9.313e-10, 15.57, 2.225)
ob_vidro_porta_grande.rotation_euler = (1.571, -0.0, 0.0)
ob_vidro_porta_grande.scale = (0.1229, 5.173, 2.98)
ob_vidro_porta_grande_001.parent = ob_base_porta_grande_003
ob_vidro_porta_grande_001.matrix_parent_inverse = Matrix(((8.134, 0.0, 0.0, -0.0), (0.0, -8.449e-09, 0.1933, -0.1071), (0.0, -0.3356, -1.467e-08, 2.797), (-0.0, 0.0, -0.0, 1.0)))
ob_vidro_porta_grande_001.location = (9.313e-10, 10.74, 2.225)
ob_vidro_porta_grande_001.rotation_euler = (1.571, -0.0, 0.0)
ob_vidro_porta_grande_001.scale = (0.1229, 5.173, 2.98)

# ---- collection membership
col_collection.objects.link(ob_base_porta_grande)
col_collection.objects.link(ob_base_porta_grande_001)
col_collection.objects.link(ob_base_porta_grande_003)
col_collection.objects.link(ob_vidro_porta_grande)
col_collection.objects.link(ob_vidro_porta_grande_001)

# ---- scene / render settings (as saved in the file)
scene.frame_start = 1; scene.frame_end = 250; scene.frame_set(1)
scene.render.engine = 'BLENDER_EEVEE_NEXT'
scene.cycles.sampling_pattern = 'TABULATED_SOBOL'
scene.eevee.ray_tracing_options.trace_max_roughness = 0.0
bpy.context.view_layer.update()

# ---- added for rendering (the .blend has no active camera and no usable light): camera, sun
cam_auto = bpy.data.cameras.new('AutoCamera')
cam_auto.lens = 50.0
cam_auto.sensor_width = 36.0
cam_auto.clip_end = 1000.0
ob_auto_camera = bpy.data.objects.new('AutoCamera', cam_auto)
scene.collection.objects.link(ob_auto_camera)
ob_auto_camera.location = (13.8743, -3.48777, 13.7955)
ob_auto_camera.rotation_euler = (1.09748, -7.21219e-08, 0.694738)
scene.camera = ob_auto_camera
light_auto_sun = bpy.data.lights.new('AutoSun', 'SUN')
light_auto_sun.energy = 3.0
light_auto_sun.angle = 0.0523599
ob_auto_sun = bpy.data.objects.new('AutoSun', light_auto_sun)
scene.collection.objects.link(ob_auto_sun)
ob_auto_sun.rotation_euler = (0.872665, 0.174533, 0.523599)
bpy.context.view_layer.update()
